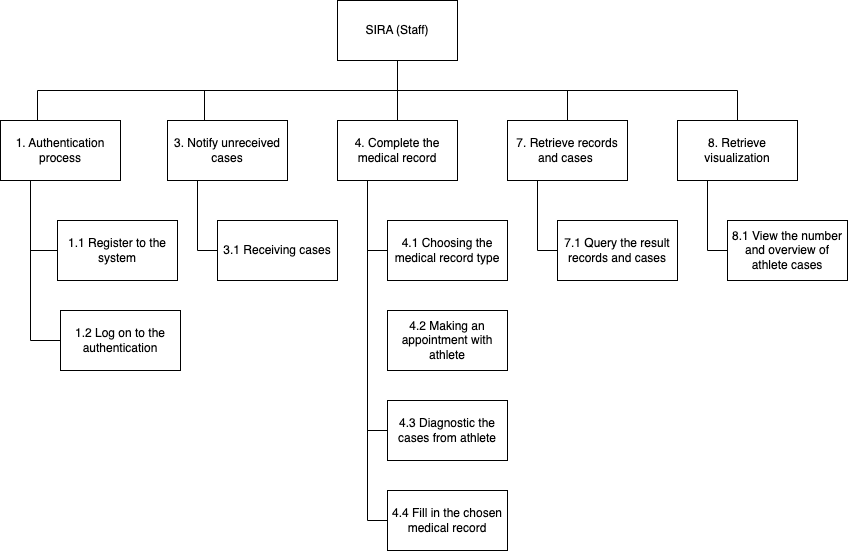

The diagram above was exported from draw.io. Its source (the exported page's mxGraphModel, read from the mxfile embedded in the PNG):
<mxGraphModel dx="2735" dy="1118" grid="1" gridSize="10" guides="1" tooltips="1" connect="1" arrows="1" fold="1" page="1" pageScale="1" pageWidth="827" pageHeight="1169" math="0" shadow="0">
  <root>
    <mxCell id="0" />
    <mxCell id="1" parent="0" />
    <mxCell id="2" style="edgeStyle=orthogonalEdgeStyle;rounded=0;orthogonalLoop=1;jettySize=auto;html=1;exitX=0.5;exitY=1;exitDx=0;exitDy=0;strokeColor=default;endArrow=none;endFill=0;" edge="1" source="6" parent="1">
      <mxGeometry relative="1" as="geometry">
        <mxPoint x="-353" y="260" as="targetPoint" />
      </mxGeometry>
    </mxCell>
    <mxCell id="3" style="edgeStyle=orthogonalEdgeStyle;rounded=0;orthogonalLoop=1;jettySize=auto;html=1;exitX=0.5;exitY=1;exitDx=0;exitDy=0;entryX=0.5;entryY=0;entryDx=0;entryDy=0;strokeColor=default;endArrow=none;endFill=0;" edge="1" source="6" parent="1">
      <mxGeometry relative="1" as="geometry">
        <mxPoint x="10" y="260" as="targetPoint" />
      </mxGeometry>
    </mxCell>
    <mxCell id="4" style="edgeStyle=orthogonalEdgeStyle;rounded=0;orthogonalLoop=1;jettySize=auto;html=1;exitX=0.5;exitY=1;exitDx=0;exitDy=0;entryX=0.5;entryY=0;entryDx=0;entryDy=0;strokeColor=default;endArrow=none;endFill=0;" edge="1" source="6" parent="1">
      <mxGeometry relative="1" as="geometry">
        <mxPoint x="180" y="260" as="targetPoint" />
      </mxGeometry>
    </mxCell>
    <mxCell id="5" style="edgeStyle=orthogonalEdgeStyle;rounded=0;orthogonalLoop=1;jettySize=auto;html=1;exitX=0.5;exitY=1;exitDx=0;exitDy=0;strokeColor=default;endArrow=none;endFill=0;" edge="1" source="6" parent="1">
      <mxGeometry relative="1" as="geometry">
        <mxPoint x="-520" y="260" as="targetPoint" />
      </mxGeometry>
    </mxCell>
    <mxCell id="6" value="SIRA (Staff)" style="rounded=0;whiteSpace=wrap;html=1;" vertex="1" parent="1">
      <mxGeometry x="-220" y="140" width="120" height="60" as="geometry" />
    </mxCell>
    <mxCell id="7" style="edgeStyle=orthogonalEdgeStyle;rounded=0;orthogonalLoop=1;jettySize=auto;html=1;exitX=0.5;exitY=1;exitDx=0;exitDy=0;strokeColor=default;endArrow=none;endFill=0;" edge="1" parent="1">
      <mxGeometry relative="1" as="geometry">
        <mxPoint x="33" y="230" as="sourcePoint" />
        <mxPoint x="-160" y="290" as="targetPoint" />
      </mxGeometry>
    </mxCell>
    <mxCell id="8" style="edgeStyle=orthogonalEdgeStyle;rounded=0;orthogonalLoop=1;jettySize=auto;html=1;exitX=0.25;exitY=1;exitDx=0;exitDy=0;entryX=0;entryY=0.5;entryDx=0;entryDy=0;endArrow=none;endFill=0;" edge="1" source="9" target="20" parent="1">
      <mxGeometry relative="1" as="geometry" />
    </mxCell>
    <mxCell id="9" value="3. Notify unreceived cases" style="rounded=0;whiteSpace=wrap;html=1;" vertex="1" parent="1">
      <mxGeometry x="-390" y="260" width="120" height="60" as="geometry" />
    </mxCell>
    <mxCell id="10" style="edgeStyle=orthogonalEdgeStyle;rounded=0;orthogonalLoop=1;jettySize=auto;html=1;exitX=0.25;exitY=1;exitDx=0;exitDy=0;entryX=0;entryY=0.5;entryDx=0;entryDy=0;strokeColor=default;endArrow=none;endFill=0;" edge="1" source="13" target="16" parent="1">
      <mxGeometry relative="1" as="geometry" />
    </mxCell>
    <mxCell id="11" style="edgeStyle=orthogonalEdgeStyle;rounded=0;orthogonalLoop=1;jettySize=auto;html=1;exitX=0.25;exitY=1;exitDx=0;exitDy=0;entryX=0;entryY=0.5;entryDx=0;entryDy=0;strokeColor=default;endArrow=none;endFill=0;" edge="1" source="13" target="17" parent="1">
      <mxGeometry relative="1" as="geometry" />
    </mxCell>
    <mxCell id="12" style="edgeStyle=orthogonalEdgeStyle;rounded=0;orthogonalLoop=1;jettySize=auto;html=1;exitX=0.25;exitY=1;exitDx=0;exitDy=0;entryX=0;entryY=0.5;entryDx=0;entryDy=0;strokeColor=default;endArrow=none;endFill=0;" edge="1" source="13" target="18" parent="1">
      <mxGeometry relative="1" as="geometry" />
    </mxCell>
    <mxCell id="13" value="4. Complete the medical record" style="rounded=0;whiteSpace=wrap;html=1;" vertex="1" parent="1">
      <mxGeometry x="-220" y="260" width="120" height="60" as="geometry" />
    </mxCell>
    <mxCell id="14" style="edgeStyle=orthogonalEdgeStyle;rounded=0;orthogonalLoop=1;jettySize=auto;html=1;exitX=0.25;exitY=1;exitDx=0;exitDy=0;entryX=0;entryY=0.5;entryDx=0;entryDy=0;strokeColor=default;endArrow=none;endFill=0;" edge="1" source="15" target="19" parent="1">
      <mxGeometry relative="1" as="geometry" />
    </mxCell>
    <mxCell id="15" value="7. Retrieve records and cases&amp;nbsp;" style="rounded=0;whiteSpace=wrap;html=1;" vertex="1" parent="1">
      <mxGeometry x="-50" y="260" width="120" height="60" as="geometry" />
    </mxCell>
    <mxCell id="16" value="4.3 Diagnostic the cases from athlete" style="rounded=0;whiteSpace=wrap;html=1;" vertex="1" parent="1">
      <mxGeometry x="-170" y="540" width="120" height="60" as="geometry" />
    </mxCell>
    <mxCell id="17" value="4.1 Choosing the medical record type" style="rounded=0;whiteSpace=wrap;html=1;" vertex="1" parent="1">
      <mxGeometry x="-170" y="360" width="120" height="60" as="geometry" />
    </mxCell>
    <mxCell id="18" value="4.4 Fill in the chosen medical record" style="rounded=0;whiteSpace=wrap;html=1;" vertex="1" parent="1">
      <mxGeometry x="-170" y="630" width="120" height="60" as="geometry" />
    </mxCell>
    <mxCell id="19" value="7.1 Query the result records and cases" style="rounded=0;whiteSpace=wrap;html=1;" vertex="1" parent="1">
      <mxGeometry y="360" width="120" height="60" as="geometry" />
    </mxCell>
    <mxCell id="20" value="3.1 Receiving cases" style="rounded=0;whiteSpace=wrap;html=1;" vertex="1" parent="1">
      <mxGeometry x="-340" y="360" width="120" height="60" as="geometry" />
    </mxCell>
    <mxCell id="21" style="edgeStyle=orthogonalEdgeStyle;rounded=0;orthogonalLoop=1;jettySize=auto;html=1;exitX=0.25;exitY=1;exitDx=0;exitDy=0;entryX=0;entryY=0.5;entryDx=0;entryDy=0;endArrow=none;endFill=0;entryPerimeter=0;" edge="1" source="23" target="24" parent="1">
      <mxGeometry relative="1" as="geometry">
        <mxPoint x="-497" y="390" as="targetPoint" />
      </mxGeometry>
    </mxCell>
    <mxCell id="22" style="edgeStyle=orthogonalEdgeStyle;rounded=0;orthogonalLoop=1;jettySize=auto;html=1;exitX=0.25;exitY=1;exitDx=0;exitDy=0;entryX=0;entryY=0.5;entryDx=0;entryDy=0;endArrow=none;endFill=0;" edge="1" source="23" target="25" parent="1">
      <mxGeometry relative="1" as="geometry" />
    </mxCell>
    <mxCell id="23" value="1. Authentication process" style="rounded=0;whiteSpace=wrap;html=1;" vertex="1" parent="1">
      <mxGeometry x="-557" y="260" width="120" height="60" as="geometry" />
    </mxCell>
    <mxCell id="24" value="1.1 Register to the system" style="rounded=0;whiteSpace=wrap;html=1;" vertex="1" parent="1">
      <mxGeometry x="-500" y="360" width="120" height="60" as="geometry" />
    </mxCell>
    <mxCell id="25" value="1.2 Log on to the authentication" style="rounded=0;whiteSpace=wrap;html=1;" vertex="1" parent="1">
      <mxGeometry x="-497" y="450" width="120" height="60" as="geometry" />
    </mxCell>
    <mxCell id="26" style="edgeStyle=orthogonalEdgeStyle;rounded=0;orthogonalLoop=1;jettySize=auto;html=1;exitX=0.25;exitY=1;exitDx=0;exitDy=0;entryX=0;entryY=0.5;entryDx=0;entryDy=0;strokeColor=default;endArrow=none;endFill=0;" edge="1" source="27" target="28" parent="1">
      <mxGeometry relative="1" as="geometry" />
    </mxCell>
    <mxCell id="27" value="8. Retrieve visualization" style="rounded=0;whiteSpace=wrap;html=1;" vertex="1" parent="1">
      <mxGeometry x="120" y="260" width="120" height="60" as="geometry" />
    </mxCell>
    <mxCell id="28" value="8.1 View the number and overview of athlete cases" style="rounded=0;whiteSpace=wrap;html=1;" vertex="1" parent="1">
      <mxGeometry x="170" y="360" width="120" height="60" as="geometry" />
    </mxCell>
    <mxCell id="29" value="4.2 Making an appointment with athlete" style="rounded=0;whiteSpace=wrap;html=1;" vertex="1" parent="1">
      <mxGeometry x="-170" y="450" width="120" height="60" as="geometry" />
    </mxCell>
  </root>
</mxGraphModel>